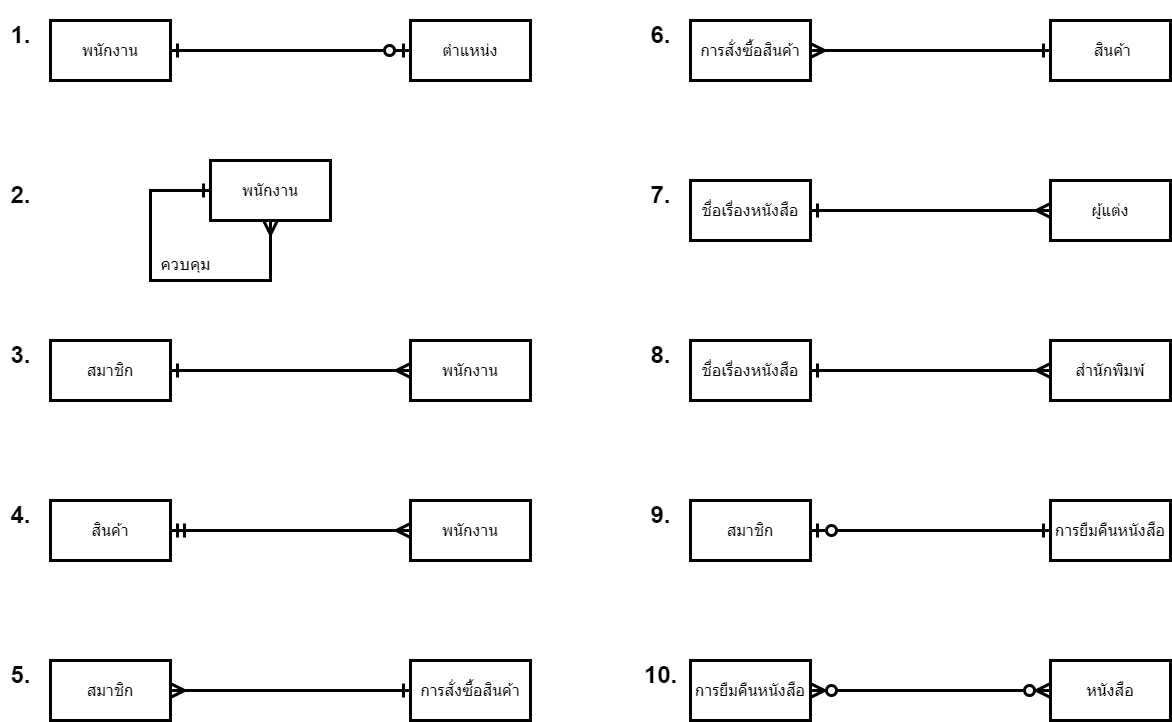

The diagram above was exported from draw.io. Its source (the exported page's mxGraphModel, read from the mxfile embedded in the PNG):
<mxGraphModel dx="1434" dy="782" grid="1" gridSize="10" guides="1" tooltips="1" connect="1" arrows="1" fold="1" page="1" pageScale="1" pageWidth="1240" pageHeight="880" math="0" shadow="0">
  <root>
    <mxCell id="0" />
    <mxCell id="1" parent="0" />
    <mxCell id="oHz9CO6xBQIu908G8Rv_-17" style="edgeStyle=orthogonalEdgeStyle;rounded=0;orthogonalLoop=1;jettySize=auto;html=1;entryX=0;entryY=0.5;entryDx=0;entryDy=0;endArrow=ERzeroToOne;endFill=0;startArrow=ERone;startFill=0;strokeWidth=3;shadow=0;endSize=10;startSize=10;" parent="1" source="oHz9CO6xBQIu908G8Rv_-13" target="oHz9CO6xBQIu908G8Rv_-15" edge="1">
      <mxGeometry relative="1" as="geometry" />
    </mxCell>
    <mxCell id="oHz9CO6xBQIu908G8Rv_-13" value="&lt;font style=&quot;font-size: 16px;&quot;&gt;พนักงาน&lt;/font&gt;" style="rounded=0;whiteSpace=wrap;html=1;strokeWidth=3;" parent="1" vertex="1">
      <mxGeometry x="80" y="80" width="120" height="60" as="geometry" />
    </mxCell>
    <mxCell id="oHz9CO6xBQIu908G8Rv_-15" value="&lt;font style=&quot;font-size: 16px;&quot;&gt;ตำแหน่ง&lt;/font&gt;" style="rounded=0;whiteSpace=wrap;html=1;strokeWidth=3;" parent="1" vertex="1">
      <mxGeometry x="440" y="80" width="120" height="60" as="geometry" />
    </mxCell>
    <mxCell id="oHz9CO6xBQIu908G8Rv_-26" style="edgeStyle=orthogonalEdgeStyle;rounded=0;orthogonalLoop=1;jettySize=auto;html=1;entryX=0.5;entryY=1;entryDx=0;entryDy=0;strokeWidth=3;startArrow=ERone;startFill=0;endArrow=ERmany;endFill=0;endSize=10;startSize=10;exitX=0;exitY=0.5;exitDx=0;exitDy=0;" parent="1" target="oHz9CO6xBQIu908G8Rv_-27" edge="1" source="oHz9CO6xBQIu908G8Rv_-27">
      <mxGeometry relative="1" as="geometry">
        <mxPoint x="130" y="380" as="targetPoint" />
        <mxPoint x="130" y="250" as="sourcePoint" />
        <Array as="points">
          <mxPoint x="180" y="250" />
          <mxPoint x="180" y="340" />
          <mxPoint x="300" y="340" />
        </Array>
      </mxGeometry>
    </mxCell>
    <mxCell id="oHz9CO6xBQIu908G8Rv_-27" value="&lt;font style=&quot;font-size: 16px;&quot;&gt;พนักงาน&lt;/font&gt;" style="rounded=0;whiteSpace=wrap;html=1;strokeWidth=3;" parent="1" vertex="1">
      <mxGeometry x="240" y="220" width="120" height="60" as="geometry" />
    </mxCell>
    <mxCell id="oHz9CO6xBQIu908G8Rv_-28" value="&lt;font style=&quot;font-size: 17px;&quot;&gt;ควบคุม&lt;/font&gt;" style="text;html=1;align=center;verticalAlign=middle;resizable=0;points=[];autosize=1;strokeColor=none;fillColor=none;shadow=0;strokeWidth=3;" parent="1" vertex="1">
      <mxGeometry x="180" y="310" width="70" height="30" as="geometry" />
    </mxCell>
    <mxCell id="J5krx4XMHFHTVDAHrWXK-1" value="&lt;h1&gt;1.&lt;/h1&gt;" style="text;html=1;align=center;verticalAlign=middle;resizable=0;points=[];autosize=1;strokeColor=none;fillColor=none;strokeWidth=3;" vertex="1" parent="1">
      <mxGeometry x="30" y="60" width="40" height="70" as="geometry" />
    </mxCell>
    <mxCell id="J5krx4XMHFHTVDAHrWXK-2" value="&lt;h1&gt;2.&lt;/h1&gt;" style="text;html=1;align=center;verticalAlign=middle;resizable=0;points=[];autosize=1;strokeColor=none;fillColor=none;strokeWidth=3;" vertex="1" parent="1">
      <mxGeometry x="30" y="220" width="40" height="70" as="geometry" />
    </mxCell>
    <mxCell id="J5krx4XMHFHTVDAHrWXK-11" style="edgeStyle=orthogonalEdgeStyle;rounded=0;orthogonalLoop=1;jettySize=auto;html=1;entryX=0;entryY=0.5;entryDx=0;entryDy=0;strokeWidth=3;endArrow=ERzeroToMany;endFill=0;startArrow=ERzeroToMany;startFill=0;shadow=0;endSize=10;startSize=10;" edge="1" source="J5krx4XMHFHTVDAHrWXK-12" target="J5krx4XMHFHTVDAHrWXK-13" parent="1">
      <mxGeometry relative="1" as="geometry" />
    </mxCell>
    <mxCell id="J5krx4XMHFHTVDAHrWXK-12" value="&lt;span style=&quot;font-size: 16px;&quot;&gt;การยืมคืนหนังสือ&lt;/span&gt;" style="rounded=0;whiteSpace=wrap;html=1;strokeWidth=3;" vertex="1" parent="1">
      <mxGeometry x="720" y="720" width="120" height="60" as="geometry" />
    </mxCell>
    <mxCell id="J5krx4XMHFHTVDAHrWXK-13" value="&lt;span style=&quot;font-size: 16px;&quot;&gt;หนังสือ&lt;/span&gt;" style="rounded=0;whiteSpace=wrap;html=1;strokeWidth=3;" vertex="1" parent="1">
      <mxGeometry x="1080" y="720" width="120" height="60" as="geometry" />
    </mxCell>
    <mxCell id="J5krx4XMHFHTVDAHrWXK-15" value="&lt;h1&gt;10.&lt;/h1&gt;" style="text;html=1;align=center;verticalAlign=middle;resizable=0;points=[];autosize=1;strokeColor=none;fillColor=none;strokeWidth=3;" vertex="1" parent="1">
      <mxGeometry x="660" y="700" width="60" height="70" as="geometry" />
    </mxCell>
    <mxCell id="J5krx4XMHFHTVDAHrWXK-20" value="&lt;h1&gt;3.&lt;/h1&gt;" style="text;html=1;align=center;verticalAlign=middle;resizable=0;points=[];autosize=1;strokeColor=none;fillColor=none;strokeWidth=3;" vertex="1" parent="1">
      <mxGeometry x="30" y="380" width="40" height="70" as="geometry" />
    </mxCell>
    <mxCell id="J5krx4XMHFHTVDAHrWXK-25" style="edgeStyle=orthogonalEdgeStyle;rounded=0;orthogonalLoop=1;jettySize=auto;html=1;entryX=0;entryY=0.5;entryDx=0;entryDy=0;startArrow=ERone;startFill=0;endArrow=ERmany;endFill=0;strokeWidth=3;shadow=0;endSize=10;startSize=10;" edge="1" parent="1" source="J5krx4XMHFHTVDAHrWXK-23" target="J5krx4XMHFHTVDAHrWXK-24">
      <mxGeometry relative="1" as="geometry" />
    </mxCell>
    <mxCell id="J5krx4XMHFHTVDAHrWXK-23" value="&lt;font style=&quot;font-size: 16px;&quot;&gt;สมาชิก&lt;/font&gt;" style="rounded=0;whiteSpace=wrap;html=1;strokeWidth=3;" vertex="1" parent="1">
      <mxGeometry x="80" y="400" width="120" height="60" as="geometry" />
    </mxCell>
    <mxCell id="J5krx4XMHFHTVDAHrWXK-24" value="&lt;font style=&quot;font-size: 16px;&quot;&gt;พนักงาน&lt;/font&gt;" style="rounded=0;whiteSpace=wrap;html=1;strokeWidth=3;" vertex="1" parent="1">
      <mxGeometry x="440" y="400" width="120" height="60" as="geometry" />
    </mxCell>
    <mxCell id="J5krx4XMHFHTVDAHrWXK-26" style="edgeStyle=orthogonalEdgeStyle;rounded=0;orthogonalLoop=1;jettySize=auto;html=1;entryX=0;entryY=0.5;entryDx=0;entryDy=0;startArrow=ERmandOne;startFill=0;endArrow=ERmany;endFill=0;strokeWidth=3;shadow=0;endSize=10;startSize=10;exitX=1;exitY=0.5;exitDx=0;exitDy=0;" edge="1" parent="1" source="J5krx4XMHFHTVDAHrWXK-27" target="J5krx4XMHFHTVDAHrWXK-28">
      <mxGeometry relative="1" as="geometry">
        <mxPoint x="430" y="590" as="targetPoint" />
      </mxGeometry>
    </mxCell>
    <mxCell id="J5krx4XMHFHTVDAHrWXK-27" value="&lt;font style=&quot;font-size: 16px;&quot;&gt;สินค้า&lt;/font&gt;" style="rounded=0;whiteSpace=wrap;html=1;strokeWidth=3;" vertex="1" parent="1">
      <mxGeometry x="80" y="560" width="120" height="60" as="geometry" />
    </mxCell>
    <mxCell id="J5krx4XMHFHTVDAHrWXK-28" value="&lt;font style=&quot;font-size: 16px;&quot;&gt;พนักงาน&lt;/font&gt;" style="rounded=0;whiteSpace=wrap;html=1;strokeWidth=3;" vertex="1" parent="1">
      <mxGeometry x="440" y="560" width="120" height="60" as="geometry" />
    </mxCell>
    <mxCell id="J5krx4XMHFHTVDAHrWXK-29" value="&lt;h1&gt;4.&lt;/h1&gt;" style="text;html=1;align=center;verticalAlign=middle;resizable=0;points=[];autosize=1;strokeColor=none;fillColor=none;strokeWidth=3;" vertex="1" parent="1">
      <mxGeometry x="30" y="540" width="40" height="70" as="geometry" />
    </mxCell>
    <mxCell id="J5krx4XMHFHTVDAHrWXK-31" style="edgeStyle=orthogonalEdgeStyle;rounded=0;orthogonalLoop=1;jettySize=auto;html=1;entryX=0;entryY=0.5;entryDx=0;entryDy=0;startArrow=ERmany;startFill=0;endArrow=ERone;endFill=0;strokeWidth=3;shadow=0;endSize=10;startSize=10;" edge="1" parent="1" source="J5krx4XMHFHTVDAHrWXK-32" target="J5krx4XMHFHTVDAHrWXK-33">
      <mxGeometry relative="1" as="geometry" />
    </mxCell>
    <mxCell id="J5krx4XMHFHTVDAHrWXK-32" value="&lt;font style=&quot;font-size: 16px;&quot;&gt;สมาชิก&lt;/font&gt;" style="rounded=0;whiteSpace=wrap;html=1;strokeWidth=3;" vertex="1" parent="1">
      <mxGeometry x="80" y="720" width="120" height="60" as="geometry" />
    </mxCell>
    <mxCell id="J5krx4XMHFHTVDAHrWXK-33" value="&lt;font style=&quot;font-size: 16px;&quot;&gt;การสั่งซื้อสินค้า&lt;/font&gt;" style="rounded=0;whiteSpace=wrap;html=1;strokeWidth=3;" vertex="1" parent="1">
      <mxGeometry x="440" y="720" width="120" height="60" as="geometry" />
    </mxCell>
    <mxCell id="J5krx4XMHFHTVDAHrWXK-34" value="&lt;h1&gt;5.&lt;/h1&gt;" style="text;html=1;align=center;verticalAlign=middle;resizable=0;points=[];autosize=1;strokeColor=none;fillColor=none;strokeWidth=3;" vertex="1" parent="1">
      <mxGeometry x="30" y="700" width="40" height="70" as="geometry" />
    </mxCell>
    <mxCell id="J5krx4XMHFHTVDAHrWXK-36" value="&lt;h1&gt;6.&lt;/h1&gt;" style="text;html=1;align=center;verticalAlign=middle;resizable=0;points=[];autosize=1;strokeColor=none;fillColor=none;strokeWidth=3;" vertex="1" parent="1">
      <mxGeometry x="670" y="60" width="40" height="70" as="geometry" />
    </mxCell>
    <mxCell id="J5krx4XMHFHTVDAHrWXK-37" value="&lt;h1&gt;7.&lt;/h1&gt;" style="text;html=1;align=center;verticalAlign=middle;resizable=0;points=[];autosize=1;strokeColor=none;fillColor=none;strokeWidth=3;" vertex="1" parent="1">
      <mxGeometry x="670" y="220" width="40" height="70" as="geometry" />
    </mxCell>
    <mxCell id="J5krx4XMHFHTVDAHrWXK-38" value="&lt;h1&gt;8.&lt;/h1&gt;" style="text;html=1;align=center;verticalAlign=middle;resizable=0;points=[];autosize=1;strokeColor=none;fillColor=none;strokeWidth=3;" vertex="1" parent="1">
      <mxGeometry x="670" y="380" width="40" height="70" as="geometry" />
    </mxCell>
    <mxCell id="J5krx4XMHFHTVDAHrWXK-39" value="&lt;h1&gt;9.&lt;/h1&gt;" style="text;html=1;align=center;verticalAlign=middle;resizable=0;points=[];autosize=1;strokeColor=none;fillColor=none;strokeWidth=3;" vertex="1" parent="1">
      <mxGeometry x="670" y="540" width="40" height="70" as="geometry" />
    </mxCell>
    <mxCell id="J5krx4XMHFHTVDAHrWXK-44" style="edgeStyle=orthogonalEdgeStyle;rounded=0;orthogonalLoop=1;jettySize=auto;html=1;entryX=0;entryY=0.5;entryDx=0;entryDy=0;startArrow=ERmany;startFill=0;endArrow=ERone;endFill=0;strokeWidth=3;shadow=0;endSize=10;startSize=10;" edge="1" parent="1" source="J5krx4XMHFHTVDAHrWXK-45" target="J5krx4XMHFHTVDAHrWXK-46">
      <mxGeometry relative="1" as="geometry" />
    </mxCell>
    <mxCell id="J5krx4XMHFHTVDAHrWXK-45" value="&lt;font style=&quot;font-size: 16px;&quot;&gt;การสั่งซื้อสินค้า&lt;/font&gt;" style="rounded=0;whiteSpace=wrap;html=1;strokeWidth=3;" vertex="1" parent="1">
      <mxGeometry x="720" y="80" width="120" height="60" as="geometry" />
    </mxCell>
    <mxCell id="J5krx4XMHFHTVDAHrWXK-46" value="&lt;font style=&quot;font-size: 16px;&quot;&gt;&amp;nbsp;สินค้า&lt;/font&gt;" style="rounded=0;whiteSpace=wrap;html=1;strokeWidth=3;" vertex="1" parent="1">
      <mxGeometry x="1080" y="80" width="120" height="60" as="geometry" />
    </mxCell>
    <mxCell id="J5krx4XMHFHTVDAHrWXK-50" style="edgeStyle=orthogonalEdgeStyle;rounded=0;orthogonalLoop=1;jettySize=auto;html=1;entryX=0;entryY=0.5;entryDx=0;entryDy=0;startArrow=ERone;startFill=0;endArrow=ERmany;endFill=0;strokeWidth=3;shadow=0;endSize=10;startSize=10;" edge="1" source="J5krx4XMHFHTVDAHrWXK-51" target="J5krx4XMHFHTVDAHrWXK-52" parent="1">
      <mxGeometry relative="1" as="geometry" />
    </mxCell>
    <mxCell id="J5krx4XMHFHTVDAHrWXK-51" value="&lt;font style=&quot;font-size: 16px;&quot;&gt;ชื่อเรื่องหนังสือ&lt;/font&gt;" style="rounded=0;whiteSpace=wrap;html=1;strokeWidth=3;" vertex="1" parent="1">
      <mxGeometry x="720" y="240" width="120" height="60" as="geometry" />
    </mxCell>
    <mxCell id="J5krx4XMHFHTVDAHrWXK-52" value="&lt;font style=&quot;font-size: 16px;&quot;&gt;ผู้แต่ง&lt;/font&gt;" style="rounded=0;whiteSpace=wrap;html=1;strokeWidth=3;" vertex="1" parent="1">
      <mxGeometry x="1080" y="240" width="120" height="60" as="geometry" />
    </mxCell>
    <mxCell id="J5krx4XMHFHTVDAHrWXK-54" style="edgeStyle=orthogonalEdgeStyle;rounded=0;orthogonalLoop=1;jettySize=auto;html=1;entryX=0;entryY=0.5;entryDx=0;entryDy=0;startArrow=ERone;startFill=0;endArrow=ERmany;endFill=0;strokeWidth=3;shadow=0;endSize=10;startSize=10;" edge="1" parent="1" source="J5krx4XMHFHTVDAHrWXK-55" target="J5krx4XMHFHTVDAHrWXK-56">
      <mxGeometry relative="1" as="geometry" />
    </mxCell>
    <mxCell id="J5krx4XMHFHTVDAHrWXK-55" value="&lt;font style=&quot;font-size: 16px;&quot;&gt;ชื่อเรื่องหนังสือ&lt;/font&gt;" style="rounded=0;whiteSpace=wrap;html=1;strokeWidth=3;" vertex="1" parent="1">
      <mxGeometry x="720" y="400" width="120" height="60" as="geometry" />
    </mxCell>
    <mxCell id="J5krx4XMHFHTVDAHrWXK-56" value="&lt;font style=&quot;font-size: 16px;&quot;&gt;สำนักพิมพ์&lt;/font&gt;" style="rounded=0;whiteSpace=wrap;html=1;strokeWidth=3;" vertex="1" parent="1">
      <mxGeometry x="1080" y="400" width="120" height="60" as="geometry" />
    </mxCell>
    <mxCell id="J5krx4XMHFHTVDAHrWXK-57" style="edgeStyle=orthogonalEdgeStyle;rounded=0;orthogonalLoop=1;jettySize=auto;html=1;entryX=0;entryY=0.5;entryDx=0;entryDy=0;startArrow=ERzeroToOne;startFill=0;endArrow=ERone;endFill=0;strokeWidth=3;shadow=0;endSize=10;startSize=10;" edge="1" parent="1" source="J5krx4XMHFHTVDAHrWXK-58" target="J5krx4XMHFHTVDAHrWXK-59">
      <mxGeometry relative="1" as="geometry" />
    </mxCell>
    <mxCell id="J5krx4XMHFHTVDAHrWXK-58" value="&lt;font style=&quot;font-size: 16px;&quot;&gt;สมาชิก&lt;/font&gt;" style="rounded=0;whiteSpace=wrap;html=1;strokeWidth=3;" vertex="1" parent="1">
      <mxGeometry x="720" y="560" width="120" height="60" as="geometry" />
    </mxCell>
    <mxCell id="J5krx4XMHFHTVDAHrWXK-59" value="&lt;font style=&quot;font-size: 16px;&quot;&gt;การยืมคืนหนังสือ&lt;/font&gt;" style="rounded=0;whiteSpace=wrap;html=1;strokeWidth=3;" vertex="1" parent="1">
      <mxGeometry x="1080" y="560" width="120" height="60" as="geometry" />
    </mxCell>
  </root>
</mxGraphModel>